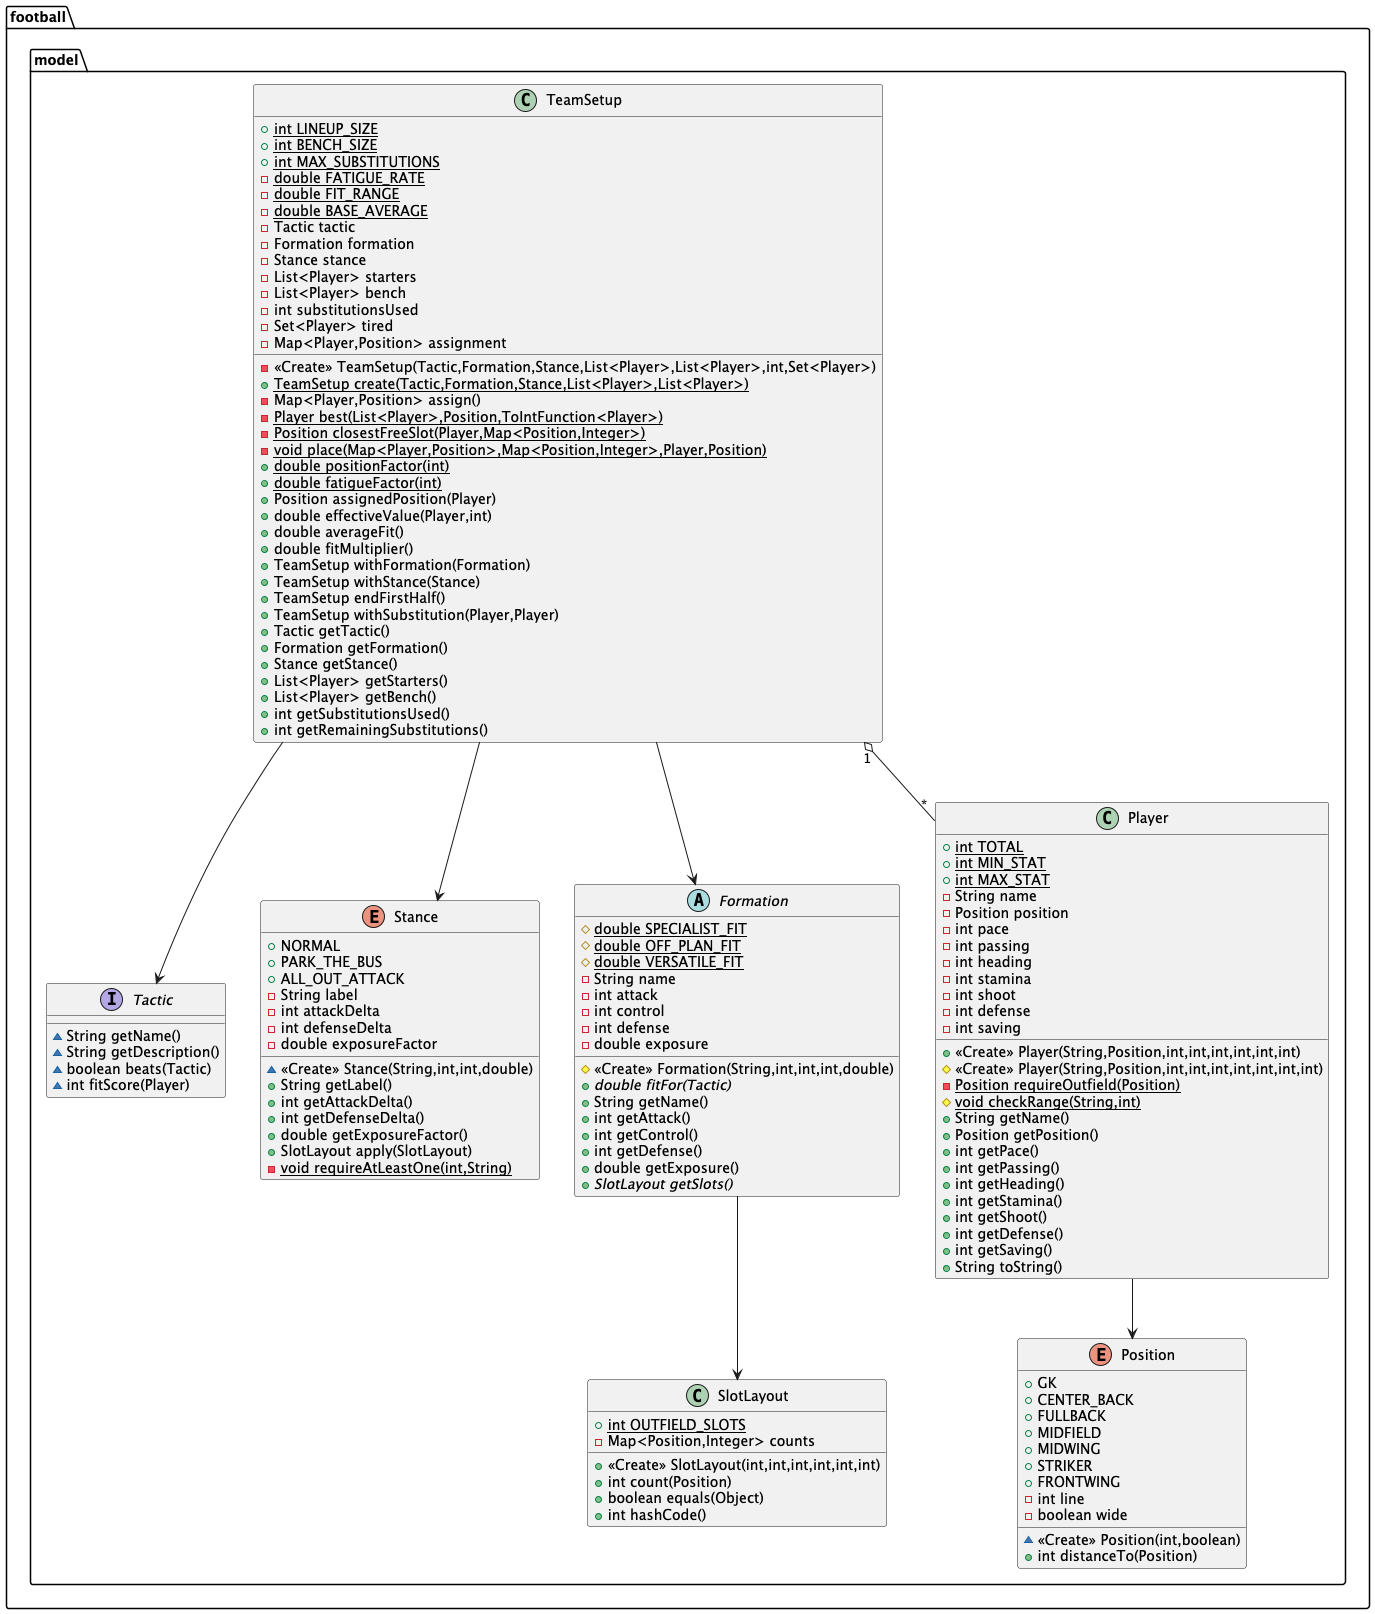

The diagram above was rendered by PlantUML. Its source (embedded in the PNG):
@startuml
class football.model.TeamSetup {
+ {static} int LINEUP_SIZE
+ {static} int BENCH_SIZE
+ {static} int MAX_SUBSTITUTIONS
- {static} double FATIGUE_RATE
- {static} double FIT_RANGE
- {static} double BASE_AVERAGE
- Tactic tactic
- Formation formation
- Stance stance
- List<Player> starters
- List<Player> bench
- int substitutionsUsed
- Set<Player> tired
- Map<Player,Position> assignment
- <<Create>> TeamSetup(Tactic,Formation,Stance,List<Player>,List<Player>,int,Set<Player>)
+ {static} TeamSetup create(Tactic,Formation,Stance,List<Player>,List<Player>)
- Map<Player,Position> assign()
- {static} Player best(List<Player>,Position,ToIntFunction<Player>)
- {static} Position closestFreeSlot(Player,Map<Position,Integer>)
- {static} void place(Map<Player,Position>,Map<Position,Integer>,Player,Position)
+ {static} double positionFactor(int)
+ {static} double fatigueFactor(int)
+ Position assignedPosition(Player)
+ double effectiveValue(Player,int)
+ double averageFit()
+ double fitMultiplier()
+ TeamSetup withFormation(Formation)
+ TeamSetup withStance(Stance)
+ TeamSetup endFirstHalf()
+ TeamSetup withSubstitution(Player,Player)
+ Tactic getTactic()
+ Formation getFormation()
+ Stance getStance()
+ List<Player> getStarters()
+ List<Player> getBench()
+ int getSubstitutionsUsed()
+ int getRemainingSubstitutions()
}


interface football.model.Tactic {
~ String getName()
~ String getDescription()
~ boolean beats(Tactic)
~ int fitScore(Player)
}

enum football.model.Stance {
+  NORMAL
+  PARK_THE_BUS
+  ALL_OUT_ATTACK
- String label
- int attackDelta
- int defenseDelta
- double exposureFactor
~ <<Create>> Stance(String,int,int,double)
+ String getLabel()
+ int getAttackDelta()
+ int getDefenseDelta()
+ double getExposureFactor()
+ SlotLayout apply(SlotLayout)
- {static} void requireAtLeastOne(int,String)
}


abstract class football.model.Formation {
# {static} double SPECIALIST_FIT
# {static} double OFF_PLAN_FIT
# {static} double VERSATILE_FIT
- String name
- int attack
- int control
- int defense
- double exposure
# <<Create>> Formation(String,int,int,int,double)
+ {abstract}double fitFor(Tactic)
+ String getName()
+ int getAttack()
+ int getControl()
+ int getDefense()
+ double getExposure()
+ {abstract}SlotLayout getSlots()
}


enum football.model.Position {
+  GK
+  CENTER_BACK
+  FULLBACK
+  MIDFIELD
+  MIDWING
+  STRIKER
+  FRONTWING
- int line
- boolean wide
~ <<Create>> Position(int,boolean)
+ int distanceTo(Position)
}


class football.model.Player {
+ {static} int TOTAL
+ {static} int MIN_STAT
+ {static} int MAX_STAT
- String name
- Position position
- int pace
- int passing
- int heading
- int stamina
- int shoot
- int defense
- int saving
+ <<Create>> Player(String,Position,int,int,int,int,int,int)
# <<Create>> Player(String,Position,int,int,int,int,int,int,int)
- {static} Position requireOutfield(Position)
# {static} void checkRange(String,int)
+ String getName()
+ Position getPosition()
+ int getPace()
+ int getPassing()
+ int getHeading()
+ int getStamina()
+ int getShoot()
+ int getDefense()
+ int getSaving()
+ String toString()
}


class football.model.SlotLayout {
+ {static} int OUTFIELD_SLOTS
- Map<Position,Integer> counts
+ <<Create>> SlotLayout(int,int,int,int,int,int)
+ int count(Position)
+ boolean equals(Object)
+ int hashCode()
}

TeamSetup --> Tactic
TeamSetup --> Formation
TeamSetup --> Stance
TeamSetup "1" o-- "*" Player
Formation --> SlotLayout
Player --> Position


@enduml